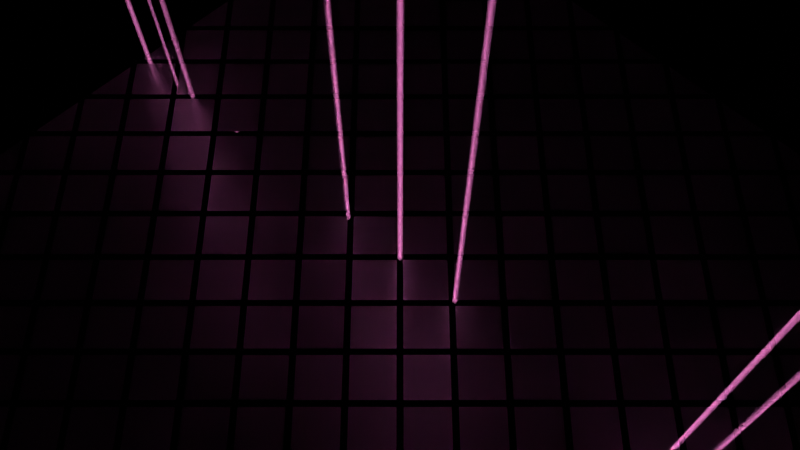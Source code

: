 # Source: 5.blend  (saved by Blender 4.3.34; exported with 4.5.12 LTS)
import bpy
from mathutils import Matrix  # noqa: F401  (used for matrix-valued properties, if any)

bpy.ops.wm.read_factory_settings(use_empty=True)
scene = bpy.context.scene
scene.name = 'Scene'

# ---- collections
col_collection = bpy.data.collections.new('Collection'); scene.collection.children.link(col_collection)

# ---- materials (node trees are filled in below, after node groups)
mat_material_002 = bpy.data.materials.new('Material.002')
mat_material_001 = bpy.data.materials.new('Material.001')

# ---- material node trees
mat_material_002.use_nodes = True; mat_material_002.node_tree.nodes.clear()
_N = mat_material_002.node_tree.nodes; _L = mat_material_002.node_tree.links
n0 = _N.new('ShaderNodeBsdfPrincipled'); n0.name = 'Principled BSDF'; n0.location = (10, 300)
n0.inputs[1].default_value = 0.5
n0.inputs[2].default_value = 0.3
n1 = _N.new('ShaderNodeOutputMaterial'); n1.name = 'Material Output'; n1.location = (300, 300)
_L.new(n0.outputs[0], n1.inputs[0])
n1.is_active_output = True
mat_material_001.use_nodes = True; mat_material_001.node_tree.nodes.clear()
_N = mat_material_001.node_tree.nodes; _L = mat_material_001.node_tree.links
n0 = _N.new('ShaderNodeOutputMaterial'); n0.name = 'Material Output'; n0.location = (300, 300)
n1 = _N.new('ShaderNodeVolumePrincipled'); n1.name = 'Principled Volume'; n1.location = (-20, 249)
n1.inputs[2].default_value = 0.1
_L.new(n1.outputs[0], n0.inputs[1])
n0.is_active_output = True

# ---- world
world_world = bpy.data.worlds.new('World'); scene.world = world_world
world_world.use_nodes = True; world_world.node_tree.nodes.clear()
_N = world_world.node_tree.nodes; _L = world_world.node_tree.links
n0 = _N.new('ShaderNodeOutputWorld'); n0.name = 'World Output'; n0.location = (300, 300)
n1 = _N.new('ShaderNodeBackground'); n1.name = 'Background'; n1.location = (10, 300)
n1.inputs[0].default_value = (0.0, 0.0, 0.0, 1.0)
_L.new(n1.outputs[0], n0.inputs[0])
n0.is_active_output = True
world_world.color = (0.05088, 0.05088, 0.05088)
world_world.sun_shadow_jitter_overblur = 0.0

# ---- cameras
cam_camera_001 = bpy.data.cameras.new('Camera.001')
cam_camera_001.lens = 40.0

# ---- lights
light_area_001 = bpy.data.lights.new('Area.001', 'AREA')
light_area_001.energy = 5.0
light_area_001.size = 0.5
light_area_001.size_y = 1.0
light_area_001.spread = 0.0
light_area_002 = bpy.data.lights.new('Area.002', 'AREA')
light_area_002.color = (1.0, 0.2364, 0.6704)
light_area_002.energy = 1.0
light_area_002.size = 0.01
light_area_002.size_y = 1.0
light_area_002.spread = 0.0

# ---- meshes
me_plane = bpy.data.meshes.new('Plane')
me_plane.from_pydata([(-0.6477, -0.8182, 0.0), (-0.7273, -0.7386, 0.0), (-0.8069, -0.8182, 0.0), (-0.7273, -0.8978, 0.0), (-0.4659, -0.8182, 0.0), (-0.5455, -0.7386, 0.0), (-0.625, -0.8182, 0.0), (-0.5455, -0.8978, 0.0), (-0.284, -0.8182, 0.0), (-0.3636, -0.7386, 0.0), (-0.4432, -0.8182, 0.0), (-0.3636, -0.8978, 0.0), (-0.1022, -0.8182, 0.0), (-0.1818, -0.7386, 0.0), (-0.2614, -0.8182, 0.0), (-0.1818, -0.8978, 0.0), (0.0796, -0.8182, 0.0), (1.281e-08, -0.7386, 0.0), (-0.0796, -0.8182, 0.0), (1.793e-08, -0.8978, 0.0), (0.2614, -0.8182, 0.0), (0.1818, -0.7386, 0.0), (0.1022, -0.8182, 0.0), (0.1818, -0.8978, 0.0), (0.4432, -0.8182, 0.0), (0.3636, -0.7386, 0.0), (0.284, -0.8182, 0.0), (0.3636, -0.8978, 0.0), (0.625, -0.8182, 0.0), (0.5455, -0.7386, 0.0), (0.4659, -0.8182, 0.0), (0.5455, -0.8978, 0.0), (0.8069, -0.8182, 0.0), (0.7273, -0.7386, 0.0), (0.6477, -0.8182, 0.0), (0.7273, -0.8978, 0.0), (0.9887, -0.8182, 0.0), (0.9091, -0.7386, 0.0), (0.8295, -0.8182, 0.0), (0.9091, -0.8978, 0.0), (-0.9807, -0.992, 0.0), (-0.8375, -0.992, 0.0), (-0.9091, -0.9204, 0.0), (-0.7989, -0.992, 0.0), (-0.6557, -0.992, 0.0), (-0.7273, -0.9204, 0.0), (-0.617, -0.992, 0.0), (-0.4739, -0.992, 0.0), (-0.5455, -0.9204, 0.0), (-0.4352, -0.992, 0.0), (-0.292, -0.992, 0.0), (-0.3636, -0.9204, 0.0), (-0.2534, -0.992, 0.0), (-0.1102, -0.992, 0.0), (-0.1818, -0.9204, 0.0), (-0.0716, -0.992, 0.0), (0.0716, -0.992, 0.0), (1.793e-08, -0.9204, 0.0), (0.1102, -0.992, 0.0), (0.2534, -0.992, 0.0), (0.1818, -0.9204, 0.0), (0.292, -0.992, 0.0), (0.4352, -0.992, 0.0), (0.3636, -0.9204, 0.0), (0.4739, -0.992, 0.0), (0.617, -0.992, 0.0), (0.5455, -0.9204, 0.0), (0.6557, -0.992, 0.0), (0.7989, -0.992, 0.0), (0.7273, -0.9204, 0.0), (0.8375, -0.992, 0.0), (0.9807, -0.992, 0.0), (0.9091, -0.9204, 0.0), (-0.8182, 0.8295, 0.0), (-0.7386, 0.9091, 0.0), (-0.8182, 0.9887, 0.0), (-0.8978, 0.9091, 0.0), (0.992, 0.8375, 0.0), (0.992, 0.9807, 0.0), (0.9204, 0.9091, 0.0), (0.9807, 0.992, 0.0), (0.8375, 0.992, 0.0), (0.9091, 0.9204, 0.0), (0.8182, -0.9887, 0.0), (0.8978, -0.9091, 0.0), (0.8182, -0.8295, 0.0), (0.7386, -0.9091, 0.0), (-0.8182, -0.9887, 0.0), (-0.7386, -0.9091, 0.0), (-0.8182, -0.8295, 0.0), (-0.8978, -0.9091, 0.0), (-0.8375, 0.992, 0.0), (-0.9807, 0.992, 0.0), (-0.9091, 0.9204, 0.0), (-0.992, 0.9807, 0.0), (-0.992, 0.8375, 0.0), (-0.9204, 0.9091, 0.0), (-0.6364, -0.9887, 0.0), (-0.5568, -0.9091, 0.0), (-0.6364, -0.8295, 0.0), (-0.716, -0.9091, 0.0), (-0.6557, 0.992, 0.0), (-0.7989, 0.992, 0.0), (-0.7273, 0.9204, 0.0), (-0.4545, -0.9887, 0.0), (-0.375, -0.9091, 0.0), (-0.4545, -0.8295, 0.0), (-0.5341, -0.9091, 0.0), (-0.4739, 0.992, 0.0), (-0.617, 0.992, 0.0), (-0.5455, 0.9204, 0.0), (-0.2727, -0.9887, 0.0), (-0.1931, -0.9091, 0.0), (-0.2727, -0.8295, 0.0), (-0.3523, -0.9091, 0.0), (-0.292, 0.992, 0.0), (-0.4352, 0.992, 0.0), (-0.3636, 0.9204, 0.0), (-0.09091, -0.9887, 0.0), (-0.01131, -0.9091, 0.0), (-0.09091, -0.8295, 0.0), (-0.1705, -0.9091, 0.0), (-0.1102, 0.992, 0.0), (-0.2534, 0.992, 0.0), (-0.1818, 0.9204, 0.0), (0.09091, -0.9887, 0.0), (0.1705, -0.9091, 0.0), (0.09091, -0.8295, 0.0), (0.01131, -0.9091, 0.0), (0.0716, 0.992, 0.0), (-0.0716, 0.992, 0.0), (-2.049e-08, 0.9204, 0.0), (0.2727, -0.9887, 0.0), (0.3523, -0.9091, 0.0), (0.2727, -0.8295, 0.0), (0.1931, -0.9091, 0.0), (0.2534, 0.992, 0.0), (0.1102, 0.992, 0.0), (0.1818, 0.9204, 0.0), (0.4545, -0.9887, 0.0), (0.5341, -0.9091, 0.0), (0.4545, -0.8295, 0.0), (0.375, -0.9091, 0.0), (0.4352, 0.992, 0.0), (0.292, 0.992, 0.0), (0.3636, 0.9204, 0.0), (0.6364, -0.9887, 0.0), (0.716, -0.9091, 0.0), (0.6364, -0.8295, 0.0), (0.5568, -0.9091, 0.0), (0.617, 0.992, 0.0), (0.4739, 0.992, 0.0), (0.5455, 0.9204, 0.0), (0.7989, 0.992, 0.0), (0.6557, 0.992, 0.0), (0.7273, 0.9204, 0.0), (-0.8182, -0.8069, 0.0), (-0.7386, -0.7273, 0.0), (-0.8182, -0.6477, 0.0), (-0.8978, -0.7273, 0.0), (-0.8295, -0.6364, 0.0), (-0.9091, -0.5568, 0.0), (-0.9887, -0.6364, 0.0), (-0.9091, -0.716, 0.0), (-0.992, -0.8375, 0.0), (-0.992, -0.9807, 0.0), (-0.9204, -0.9091, 0.0), (-0.8182, -0.625, 0.0), (-0.7386, -0.5455, 0.0), (-0.8182, -0.4659, 0.0), (-0.8978, -0.5455, 0.0), (-0.8295, -0.4545, 0.0), (-0.9091, -0.375, 0.0), (-0.9887, -0.4545, 0.0), (-0.9091, -0.5341, 0.0), (-0.992, -0.6557, 0.0), (-0.992, -0.7989, 0.0), (-0.9204, -0.7273, 0.0), (-0.8182, -0.4432, 0.0), (-0.7386, -0.3636, 0.0), (-0.8182, -0.284, 0.0), (-0.8978, -0.3636, 0.0), (-0.8295, -0.2727, 0.0), (-0.9091, -0.1931, 0.0), (-0.9887, -0.2727, 0.0), (-0.9091, -0.3523, 0.0), (-0.992, -0.4739, 0.0), (-0.992, -0.617, 0.0), (-0.9204, -0.5455, 0.0), (-0.8182, -0.2614, 0.0), (-0.7386, -0.1818, 0.0), (-0.8182, -0.1022, 0.0), (-0.8978, -0.1818, 0.0), (-0.8295, -0.09091, 0.0), (-0.9091, -0.01131, 0.0), (-0.9887, -0.09091, 0.0), (-0.9091, -0.1705, 0.0), (-0.992, -0.292, 0.0), (-0.992, -0.4352, 0.0), (-0.9204, -0.3636, 0.0), (-0.8182, -0.0796, 0.0), (-0.7386, 2.049e-08, 0.0), (-0.8182, 0.0796, 0.0), (-0.8978, 1.431e-09, 0.0), (-0.8295, 0.09091, 0.0), (-0.9091, 0.1705, 0.0), (-0.9887, 0.09091, 0.0), (-0.9091, 0.01131, 0.0), (-0.992, -0.1102, 0.0), (-0.992, -0.2534, 0.0), (-0.9204, -0.1818, 0.0), (-0.8182, 0.1022, 0.0), (-0.7386, 0.1818, 0.0), (-0.8182, 0.2614, 0.0), (-0.8978, 0.1818, 0.0), (-0.8295, 0.2727, 0.0), (-0.9091, 0.3523, 0.0), (-0.9887, 0.2727, 0.0), (-0.9091, 0.1931, 0.0), (-0.992, 0.0716, 0.0), (-0.992, -0.0716, 0.0), (-0.9204, -9.537e-10, 0.0), (-0.8182, 0.284, 0.0), (-0.7386, 0.3636, 0.0), (-0.8182, 0.4432, 0.0), (-0.8978, 0.3636, 0.0), (-0.8295, 0.4545, 0.0), (-0.9091, 0.5341, 0.0), (-0.9887, 0.4545, 0.0), (-0.9091, 0.375, 0.0), (-0.992, 0.2534, 0.0), (-0.992, 0.1102, 0.0), (-0.9204, 0.1818, 0.0), (-0.8182, 0.4659, 0.0), (-0.7386, 0.5455, 0.0), (-0.8182, 0.625, 0.0), (-0.8978, 0.5455, 0.0), (-0.8295, 0.6364, 0.0), (-0.9091, 0.716, 0.0), (-0.9887, 0.6364, 0.0), (-0.9091, 0.5568, 0.0), (-0.992, 0.4352, 0.0), (-0.992, 0.292, 0.0), (-0.9204, 0.3636, 0.0), (-0.8182, 0.6477, 0.0), (-0.7386, 0.7273, 0.0), (-0.8182, 0.8069, 0.0), (-0.8978, 0.7273, 0.0), (-0.9887, 0.8182, 0.0), (-0.9091, 0.7386, 0.0), (-0.8295, 0.8182, 0.0), (-0.9091, 0.8978, 0.0), (-0.992, 0.617, 0.0), (-0.992, 0.4739, 0.0), (-0.9204, 0.5455, 0.0), (-0.6364, 0.8295, 0.0), (-0.5568, 0.9091, 0.0), (-0.6364, 0.9887, 0.0), (-0.716, 0.9091, 0.0), (-0.992, 0.7989, 0.0), (-0.992, 0.6557, 0.0), (-0.9204, 0.7273, 0.0), (-0.6364, -0.8069, 0.0), (-0.5568, -0.7273, 0.0), (-0.6364, -0.6477, 0.0), (-0.716, -0.7273, 0.0), (-0.6477, -0.6364, 0.0), (-0.7273, -0.5568, 0.0), (-0.8069, -0.6364, 0.0), (-0.7273, -0.716, 0.0), (-0.6364, -0.625, 0.0), (-0.5568, -0.5455, 0.0), (-0.6364, -0.4659, 0.0), (-0.716, -0.5455, 0.0), (-0.6477, -0.4545, 0.0), (-0.7273, -0.375, 0.0), (-0.8069, -0.4545, 0.0), (-0.7273, -0.5341, 0.0), (-0.6364, -0.4432, 0.0), (-0.5568, -0.3636, 0.0), (-0.6364, -0.284, 0.0), (-0.716, -0.3636, 0.0), (-0.6477, -0.2727, 0.0), (-0.7273, -0.1931, 0.0), (-0.8069, -0.2727, 0.0), (-0.7273, -0.3523, 0.0), (-0.6364, -0.2614, 0.0), (-0.5568, -0.1818, 0.0), (-0.6364, -0.1022, 0.0), (-0.716, -0.1818, 0.0), (-0.6477, -0.09091, 0.0), (-0.7273, -0.01131, 0.0), (-0.8069, -0.09091, 0.0), (-0.7273, -0.1705, 0.0), (-0.6364, -0.0796, 0.0), (-0.5568, 2.049e-08, 0.0), (-0.6364, 0.0796, 0.0), (-0.716, 2.049e-08, 0.0), (-0.6477, 0.09091, 0.0), (-0.7273, 0.1705, 0.0), (-0.8069, 0.09091, 0.0), (-0.7273, 0.01131, 0.0), (-0.6364, 0.1022, 0.0), (-0.5568, 0.1818, 0.0), (-0.6364, 0.2614, 0.0), (-0.716, 0.1818, 0.0), (-0.6477, 0.2727, 0.0), (-0.7273, 0.3523, 0.0), (-0.8069, 0.2727, 0.0), (-0.7273, 0.1931, 0.0), (-0.6364, 0.284, 0.0), (-0.5568, 0.3636, 0.0), (-0.6364, 0.4432, 0.0), (-0.716, 0.3636, 0.0), (-0.6477, 0.4545, 0.0), (-0.7273, 0.5341, 0.0), (-0.8069, 0.4545, 0.0), (-0.7273, 0.375, 0.0), (-0.6364, 0.4659, 0.0), (-0.5568, 0.5455, 0.0), (-0.6364, 0.625, 0.0), (-0.716, 0.5455, 0.0), (-0.6477, 0.6364, 0.0), (-0.7273, 0.716, 0.0), (-0.8069, 0.6364, 0.0), (-0.7273, 0.5568, 0.0), (-0.6364, 0.6477, 0.0), (-0.5568, 0.7273, 0.0), (-0.6364, 0.8069, 0.0), (-0.716, 0.7273, 0.0), (-0.8069, 0.8182, 0.0), (-0.7273, 0.7386, 0.0), (-0.6477, 0.8182, 0.0), (-0.7273, 0.8978, 0.0), (-0.4545, 0.8295, 0.0), (-0.375, 0.9091, 0.0), (-0.4545, 0.9887, 0.0), (-0.5341, 0.9091, 0.0), (-0.4545, -0.8069, 0.0), (-0.375, -0.7273, 0.0), (-0.4545, -0.6477, 0.0), (-0.5341, -0.7273, 0.0), (-0.4659, -0.6364, 0.0), (-0.5455, -0.5568, 0.0), (-0.625, -0.6364, 0.0), (-0.5455, -0.716, 0.0), (-0.4545, -0.625, 0.0), (-0.375, -0.5455, 0.0), (-0.4545, -0.4659, 0.0), (-0.5341, -0.5455, 0.0), (-0.4659, -0.4545, 0.0), (-0.5455, -0.375, 0.0), (-0.625, -0.4545, 0.0), (-0.5455, -0.5341, 0.0), (-0.4545, -0.4432, 0.0), (-0.375, -0.3636, 0.0), (-0.4545, -0.284, 0.0), (-0.5341, -0.3636, 0.0), (-0.4659, -0.2727, 0.0), (-0.5455, -0.1931, 0.0), (-0.625, -0.2727, 0.0), (-0.5455, -0.3523, 0.0), (-0.4545, -0.2614, 0.0), (-0.375, -0.1818, 0.0), (-0.4545, -0.1022, 0.0), (-0.5341, -0.1818, 0.0), (-0.4659, -0.09091, 0.0), (-0.5455, -0.01131, 0.0), (-0.625, -0.09091, 0.0), (-0.5455, -0.1705, 0.0), (-0.4545, -0.0796, 0.0), (-0.375, 2.049e-08, 0.0), (-0.4545, 0.0796, 0.0), (-0.5341, 2.049e-08, 0.0), (-0.4659, 0.09091, 0.0), (-0.5455, 0.1705, 0.0), (-0.625, 0.09091, 0.0), (-0.5455, 0.01131, 0.0), (-0.4545, 0.1022, 0.0), (-0.375, 0.1818, 0.0), (-0.4545, 0.2614, 0.0), (-0.5341, 0.1818, 0.0), (-0.4659, 0.2727, 0.0), (-0.5455, 0.3523, 0.0), (-0.625, 0.2727, 0.0), (-0.5455, 0.1931, 0.0), (-0.4545, 0.284, 0.0), (-0.375, 0.3636, 0.0), (-0.4545, 0.4432, 0.0), (-0.5341, 0.3636, 0.0), (-0.4659, 0.4545, 0.0), (-0.5455, 0.5341, 0.0), (-0.625, 0.4545, 0.0), (-0.5455, 0.375, 0.0), (-0.4545, 0.4659, 0.0), (-0.375, 0.5455, 0.0), (-0.4545, 0.625, 0.0), (-0.5341, 0.5455, 0.0), (-0.4659, 0.6364, 0.0), (-0.5455, 0.716, 0.0), (-0.625, 0.6364, 0.0), (-0.5455, 0.5568, 0.0), (-0.4545, 0.6477, 0.0), (-0.375, 0.7273, 0.0), (-0.4545, 0.8069, 0.0), (-0.5341, 0.7273, 0.0), (-0.625, 0.8182, 0.0), (-0.5455, 0.7386, 0.0), (-0.4659, 0.8182, 0.0), (-0.5455, 0.8978, 0.0), (-0.2727, 0.8295, 0.0), (-0.1931, 0.9091, 0.0), (-0.2727, 0.9887, 0.0), (-0.3523, 0.9091, 0.0), (-0.2727, -0.8069, 0.0), (-0.1931, -0.7273, 0.0), (-0.2727, -0.6477, 0.0), (-0.3523, -0.7273, 0.0), (-0.284, -0.6364, 0.0), (-0.3636, -0.5568, 0.0), (-0.4432, -0.6364, 0.0), (-0.3636, -0.716, 0.0), (-0.2727, -0.625, 0.0), (-0.1931, -0.5455, 0.0), (-0.2727, -0.4659, 0.0), (-0.3523, -0.5455, 0.0), (-0.284, -0.4545, 0.0), (-0.3636, -0.375, 0.0), (-0.4432, -0.4545, 0.0), (-0.3636, -0.5341, 0.0), (-0.2727, -0.4432, 0.0), (-0.1931, -0.3636, 0.0), (-0.2727, -0.284, 0.0), (-0.3523, -0.3636, 0.0), (-0.284, -0.2727, 0.0), (-0.3636, -0.1931, 0.0), (-0.4432, -0.2727, 0.0), (-0.3636, -0.3523, 0.0), (-0.2727, -0.2614, 0.0), (-0.1931, -0.1818, 0.0), (-0.2727, -0.1022, 0.0), (-0.3523, -0.1818, 0.0), (-0.284, -0.09091, 0.0), (-0.3636, -0.01131, 0.0), (-0.4432, -0.09091, 0.0), (-0.3636, -0.1705, 0.0), (-0.2727, -0.0796, 0.0), (-0.1931, 2.049e-08, 0.0), (-0.2727, 0.0796, 0.0), (-0.3523, 2.049e-08, 0.0), (-0.284, 0.09091, 0.0), (-0.3636, 0.1705, 0.0), (-0.4432, 0.09091, 0.0), (-0.3636, 0.01131, 0.0), (-0.2727, 0.1022, 0.0), (-0.1931, 0.1818, 0.0), (-0.2727, 0.2614, 0.0), (-0.3523, 0.1818, 0.0), (-0.284, 0.2727, 0.0), (-0.3636, 0.3523, 0.0), (-0.4432, 0.2727, 0.0), (-0.3636, 0.1931, 0.0), (-0.2727, 0.284, 0.0), (-0.1931, 0.3636, 0.0), (-0.2727, 0.4432, 0.0), (-0.3523, 0.3636, 0.0), (-0.284, 0.4545, 0.0), (-0.3636, 0.5341, 0.0), (-0.4432, 0.4545, 0.0), (-0.3636, 0.375, 0.0), (-0.2727, 0.4659, 0.0), (-0.1931, 0.5455, 0.0), (-0.2727, 0.625, 0.0), (-0.3523, 0.5455, 0.0), (-0.284, 0.6364, 0.0), (-0.3636, 0.716, 0.0), (-0.4432, 0.6364, 0.0), (-0.3636, 0.5568, 0.0), (-0.2727, 0.6477, 0.0), (-0.1931, 0.7273, 0.0), (-0.2727, 0.8069, 0.0), (-0.3523, 0.7273, 0.0), (-0.4432, 0.8182, 0.0), (-0.3636, 0.7386, 0.0), (-0.284, 0.8182, 0.0), (-0.3636, 0.8978, 0.0), (-0.09091, 0.8295, 0.0), (-0.01131, 0.9091, 0.0), (-0.09091, 0.9887, 0.0), (-0.1705, 0.9091, 0.0), (-0.09091, -0.8069, 0.0), (-0.01131, -0.7273, 0.0), (-0.09091, -0.6477, 0.0), (-0.1705, -0.7273, 0.0), (-0.1022, -0.6364, 0.0), (-0.1818, -0.5568, 0.0), (-0.2614, -0.6364, 0.0), (-0.1818, -0.716, 0.0), (-0.09091, -0.625, 0.0), (-0.01131, -0.5455, 0.0), (-0.09091, -0.4659, 0.0), (-0.1705, -0.5455, 0.0), (-0.1022, -0.4545, 0.0), (-0.1818, -0.375, 0.0), (-0.2614, -0.4545, 0.0), (-0.1818, -0.5341, 0.0), (-0.09091, -0.4432, 0.0), (-0.01131, -0.3636, 0.0), (-0.09091, -0.284, 0.0), (-0.1705, -0.3636, 0.0), (-0.1022, -0.2727, 0.0), (-0.1818, -0.1931, 0.0), (-0.2614, -0.2727, 0.0), (-0.1818, -0.3523, 0.0), (-0.09091, -0.2614, 0.0), (-0.01131, -0.1818, 0.0), (-0.09091, -0.1022, 0.0), (-0.1705, -0.1818, 0.0), (-0.1022, -0.09091, 0.0), (-0.1818, -0.01131, 0.0), (-0.2614, -0.09091, 0.0), (-0.1818, -0.1705, 0.0), (-0.09091, -0.0796, 0.0), (-0.01131, 2.513e-08, 0.0), (-0.09091, 0.0796, 0.0), (-0.1705, 2.049e-08, 0.0), (-0.1022, 0.09091, 0.0), (-0.1818, 0.1705, 0.0), (-0.2614, 0.09091, 0.0), (-0.1818, 0.01131, 0.0), (-0.09091, 0.1022, 0.0), (-0.01131, 0.1818, 0.0), (-0.09091, 0.2614, 0.0), (-0.1705, 0.1818, 0.0), (-0.1022, 0.2727, 0.0), (-0.1818, 0.3523, 0.0), (-0.2614, 0.2727, 0.0), (-0.1818, 0.1931, 0.0), (-0.09091, 0.284, 0.0), (-0.01131, 0.3636, 0.0), (-0.09091, 0.4432, 0.0), (-0.1705, 0.3636, 0.0), (-0.1022, 0.4545, 0.0), (-0.1818, 0.5341, 0.0), (-0.2614, 0.4545, 0.0), (-0.1818, 0.375, 0.0), (-0.09091, 0.4659, 0.0), (-0.01131, 0.5455, 0.0), (-0.09091, 0.625, 0.0), (-0.1705, 0.5455, 0.0), (-0.1022, 0.6364, 0.0), (-0.1818, 0.716, 0.0), (-0.2614, 0.6364, 0.0), (-0.1818, 0.5568, 0.0), (-0.09091, 0.6477, 0.0), (-0.01131, 0.7273, 0.0), (-0.09091, 0.8069, 0.0), (-0.1705, 0.7273, 0.0), (-0.2614, 0.8182, 0.0), (-0.1818, 0.7386, 0.0), (-0.1022, 0.8182, 0.0), (-0.1818, 0.8978, 0.0), (0.09091, 0.8295, 0.0), (0.1705, 0.9091, 0.0), (0.09091, 0.9887, 0.0), (0.01131, 0.9091, 0.0), (0.09091, -0.8069, 0.0), (0.1705, -0.7273, 0.0), (0.09091, -0.6477, 0.0), (0.01131, -0.7273, 0.0), (0.0796, -0.6364, 0.0), (1.024e-08, -0.5568, 0.0), (-0.0796, -0.6364, 0.0), (1.281e-08, -0.716, 0.0), (0.09091, -0.625, 0.0), (0.1705, -0.5455, 0.0), (0.09091, -0.4659, 0.0), (0.01131, -0.5455, 0.0), (0.0796, -0.4545, 0.0), (1.024e-08, -0.375, 0.0), (-0.0796, -0.4545, 0.0), (1.024e-08, -0.5341, 0.0), (0.09091, -0.4432, 0.0), (0.1705, -0.3636, 0.0), (0.09091, -0.284, 0.0), (0.01131, -0.3636, 0.0), (0.0796, -0.2727, 0.0), (5.122e-09, -0.1931, 0.0), (-0.0796, -0.2727, 0.0), (1.024e-08, -0.3523, 0.0), (0.09091, -0.2614, 0.0), (0.1705, -0.1818, 0.0), (0.09091, -0.1022, 0.0), (0.01131, -0.1818, 0.0), (0.0796, -0.09091, 0.0), (-2.561e-09, -0.01131, 0.0), (-0.0796, -0.09091, 0.0), (4.645e-09, -0.1705, 0.0), (0.09091, -0.0796, 0.0), (0.1705, 2.049e-08, 0.0), (0.09091, 0.0796, 0.0), (0.01131, 2.609e-08, 0.0), (0.0796, 0.09091, 0.0), (-5.122e-09, 0.1705, 0.0), (-0.0796, 0.09091, 0.0), (-2.561e-09, 0.01131, 0.0), (0.09091, 0.1022, 0.0), (0.1705, 0.1818, 0.0), (0.09091, 0.2614, 0.0), (0.01131, 0.1818, 0.0), (0.0796, 0.2727, 0.0), (-1.024e-08, 0.3523, 0.0), (-0.0796, 0.2727, 0.0), (-5.122e-09, 0.1931, 0.0), (0.09091, 0.284, 0.0), (0.1705, 0.3636, 0.0), (0.09091, 0.4432, 0.0), (0.01131, 0.3636, 0.0), (0.0796, 0.4545, 0.0), (-1.024e-08, 0.5341, 0.0), (-0.0796, 0.4545, 0.0), (-1.024e-08, 0.375, 0.0), (0.09091, 0.4659, 0.0), (0.1705, 0.5455, 0.0), (0.09091, 0.625, 0.0), (0.01131, 0.5455, 0.0), (0.0796, 0.6364, 0.0), (-1.793e-08, 0.716, 0.0), (-0.0796, 0.6364, 0.0), (-1.024e-08, 0.5568, 0.0), (0.09091, 0.6477, 0.0), (0.1705, 0.7273, 0.0), (0.09091, 0.8069, 0.0), (0.01131, 0.7273, 0.0), (-0.0796, 0.8182, 0.0), (-1.793e-08, 0.7386, 0.0), (0.0796, 0.8182, 0.0), (-2.049e-08, 0.8978, 0.0), (0.2727, 0.8295, 0.0), (0.3523, 0.9091, 0.0), (0.2727, 0.9887, 0.0), (0.1931, 0.9091, 0.0), (0.2727, -0.8069, 0.0), (0.3523, -0.7273, 0.0), (0.2727, -0.6477, 0.0), (0.1931, -0.7273, 0.0), (0.2614, -0.6364, 0.0), (0.1818, -0.5568, 0.0), (0.1022, -0.6364, 0.0), (0.1818, -0.716, 0.0), (0.2727, -0.625, 0.0), (0.3523, -0.5455, 0.0), (0.2727, -0.4659, 0.0), (0.1931, -0.5455, 0.0), (0.2614, -0.4545, 0.0), (0.1818, -0.375, 0.0), (0.1022, -0.4545, 0.0), (0.1818, -0.5341, 0.0), (0.2727, -0.4432, 0.0), (0.3523, -0.3636, 0.0), (0.2727, -0.284, 0.0), (0.1931, -0.3636, 0.0), (0.2614, -0.2727, 0.0), (0.1818, -0.1931, 0.0), (0.1022, -0.2727, 0.0), (0.1818, -0.3523, 0.0), (0.2727, -0.2614, 0.0), (0.3523, -0.1818, 0.0), (0.2727, -0.1022, 0.0), (0.1931, -0.1818, 0.0), (0.2614, -0.09091, 0.0), (0.1818, -0.01131, 0.0), (0.1022, -0.09091, 0.0), (0.1818, -0.1705, 0.0), (0.2727, -0.0796, 0.0), (0.3523, 2.049e-08, 0.0), (0.2727, 0.0796, 0.0), (0.1931, 2.049e-08, 0.0), (0.2614, 0.09091, 0.0), (0.1818, 0.1705, 0.0), (0.1022, 0.09091, 0.0), (0.1818, 0.01131, 0.0), (0.2727, 0.1022, 0.0), (0.3523, 0.1818, 0.0), (0.2727, 0.2614, 0.0), (0.1931, 0.1818, 0.0), (0.2614, 0.2727, 0.0), (0.1818, 0.3523, 0.0), (0.1022, 0.2727, 0.0), (0.1818, 0.1931, 0.0), (0.2727, 0.284, 0.0), (0.3523, 0.3636, 0.0), (0.2727, 0.4432, 0.0), (0.1931, 0.3636, 0.0), (0.2614, 0.4545, 0.0), (0.1818, 0.5341, 0.0), (0.1022, 0.4545, 0.0), (0.1818, 0.375, 0.0), (0.2727, 0.4659, 0.0), (0.3523, 0.5455, 0.0), (0.2727, 0.625, 0.0), (0.1931, 0.5455, 0.0), (0.2614, 0.6364, 0.0), (0.1818, 0.716, 0.0), (0.1022, 0.6364, 0.0), (0.1818, 0.5568, 0.0), (0.2727, 0.6477, 0.0), (0.3523, 0.7273, 0.0), (0.2727, 0.8069, 0.0), (0.1931, 0.7273, 0.0), (0.1022, 0.8182, 0.0), (0.1818, 0.7386, 0.0), (0.2614, 0.8182, 0.0), (0.1818, 0.8978, 0.0), (0.4545, 0.8295, 0.0), (0.5341, 0.9091, 0.0), (0.4545, 0.9887, 0.0), (0.375, 0.9091, 0.0), (0.4545, -0.8069, 0.0), (0.5341, -0.7273, 0.0), (0.4545, -0.6477, 0.0), (0.375, -0.7273, 0.0), (0.4432, -0.6364, 0.0), (0.3636, -0.5568, 0.0), (0.284, -0.6364, 0.0), (0.3636, -0.716, 0.0), (0.4545, -0.625, 0.0), (0.5341, -0.5455, 0.0), (0.4545, -0.4659, 0.0), (0.375, -0.5455, 0.0), (0.4432, -0.4545, 0.0), (0.3636, -0.375, 0.0), (0.284, -0.4545, 0.0), (0.3636, -0.5341, 0.0), (0.4545, -0.4432, 0.0), (0.5341, -0.3636, 0.0), (0.4545, -0.284, 0.0), (0.375, -0.3636, 0.0), (0.4432, -0.2727, 0.0), (0.3636, -0.1931, 0.0), (0.284, -0.2727, 0.0), (0.3636, -0.3523, 0.0), (0.4545, -0.2614, 0.0), (0.5341, -0.1818, 0.0), (0.4545, -0.1022, 0.0), (0.375, -0.1818, 0.0), (0.4432, -0.09091, 0.0), (0.3636, -0.01131, 0.0), (0.284, -0.09091, 0.0), (0.3636, -0.1705, 0.0), (0.4545, -0.0796, 0.0), (0.5341, 2.049e-08, 0.0), (0.4545, 0.0796, 0.0), (0.375, 2.049e-08, 0.0), (0.4432, 0.09091, 0.0), (0.3636, 0.1705, 0.0), (0.284, 0.09091, 0.0), (0.3636, 0.01131, 0.0), (0.4545, 0.1022, 0.0), (0.5341, 0.1818, 0.0), (0.4545, 0.2614, 0.0), (0.375, 0.1818, 0.0), (0.4432, 0.2727, 0.0), (0.3636, 0.3523, 0.0), (0.284, 0.2727, 0.0), (0.3636, 0.1931, 0.0), (0.4545, 0.284, 0.0), (0.5341, 0.3636, 0.0), (0.4545, 0.4432, 0.0), (0.375, 0.3636, 0.0), (0.4432, 0.4545, 0.0), (0.3636, 0.5341, 0.0), (0.284, 0.4545, 0.0), (0.3636, 0.375, 0.0), (0.4545, 0.4659, 0.0), (0.5341, 0.5455, 0.0), (0.4545, 0.625, 0.0), (0.375, 0.5455, 0.0), (0.4432, 0.6364, 0.0), (0.3636, 0.716, 0.0), (0.284, 0.6364, 0.0), (0.3636, 0.5568, 0.0), (0.4545, 0.6477, 0.0), (0.5341, 0.7273, 0.0), (0.4545, 0.8069, 0.0), (0.375, 0.7273, 0.0), (0.284, 0.8182, 0.0), (0.3636, 0.7386, 0.0), (0.4432, 0.8182, 0.0), (0.3636, 0.8978, 0.0), (0.6364, 0.8295, 0.0), (0.716, 0.9091, 0.0), (0.6364, 0.9887, 0.0), (0.5568, 0.9091, 0.0), (0.6364, -0.8069, 0.0), (0.716, -0.7273, 0.0), (0.6364, -0.6477, 0.0), (0.5568, -0.7273, 0.0), (0.625, -0.6364, 0.0), (0.5455, -0.5568, 0.0), (0.4659, -0.6364, 0.0), (0.5455, -0.716, 0.0), (0.6364, -0.625, 0.0), (0.716, -0.5455, 0.0), (0.6364, -0.4659, 0.0), (0.5568, -0.5455, 0.0), (0.625, -0.4545, 0.0), (0.5455, -0.375, 0.0), (0.4659, -0.4545, 0.0), (0.5455, -0.5341, 0.0), (0.6364, -0.4432, 0.0), (0.716, -0.3636, 0.0), (0.6364, -0.284, 0.0), (0.5568, -0.3636, 0.0), (0.625, -0.2727, 0.0), (0.5455, -0.1931, 0.0), (0.4659, -0.2727, 0.0), (0.5455, -0.3523, 0.0), (0.6364, -0.2614, 0.0), (0.716, -0.1818, 0.0), (0.6364, -0.1022, 0.0), (0.5568, -0.1818, 0.0), (0.625, -0.09091, 0.0), (0.5455, -0.01131, 0.0), (0.4659, -0.09091, 0.0), (0.5455, -0.1705, 0.0), (0.6364, -0.0796, 0.0), (0.716, 2.049e-08, 0.0), (0.6364, 0.0796, 0.0), (0.5568, 2.049e-08, 0.0), (0.625, 0.09091, 0.0), (0.5455, 0.1705, 0.0), (0.4659, 0.09091, 0.0), (0.5455, 0.01131, 0.0), (0.6364, 0.1022, 0.0), (0.716, 0.1818, 0.0), (0.6364, 0.2614, 0.0), (0.5568, 0.1818, 0.0), (0.625, 0.2727, 0.0), (0.5455, 0.3523, 0.0), (0.4659, 0.2727, 0.0), (0.5455, 0.1931, 0.0), (0.6364, 0.284, 0.0), (0.716, 0.3636, 0.0), (0.6364, 0.4432, 0.0), (0.5568, 0.3636, 0.0), (0.625, 0.4545, 0.0), (0.5455, 0.5341, 0.0), (0.4659, 0.4545, 0.0), (0.5455, 0.375, 0.0), (0.6364, 0.4659, 0.0), (0.716, 0.5455, 0.0), (0.6364, 0.625, 0.0), (0.5568, 0.5455, 0.0), (0.625, 0.6364, 0.0), (0.5455, 0.716, 0.0), (0.4659, 0.6364, 0.0), (0.5455, 0.5568, 0.0), (0.6364, 0.6477, 0.0), (0.716, 0.7273, 0.0), (0.6364, 0.8069, 0.0), (0.5568, 0.7273, 0.0), (0.4659, 0.8182, 0.0), (0.5455, 0.7386, 0.0), (0.625, 0.8182, 0.0), (0.5455, 0.8978, 0.0), (0.8182, 0.9887, 0.0), (0.7386, 0.9091, 0.0), (0.8182, 0.8295, 0.0), (0.8978, 0.9091, 0.0), (0.8182, -0.8069, 0.0), (0.8978, -0.7273, 0.0), (0.8182, -0.6477, 0.0), (0.7386, -0.7273, 0.0), (0.8069, -0.6364, 0.0), (0.7273, -0.5568, 0.0), (0.6477, -0.6364, 0.0), (0.7273, -0.716, 0.0), (0.8182, -0.625, 0.0), (0.8978, -0.5455, 0.0), (0.8182, -0.4659, 0.0), (0.7386, -0.5455, 0.0), (0.8069, -0.4545, 0.0), (0.7273, -0.375, 0.0), (0.6477, -0.4545, 0.0), (0.7273, -0.5341, 0.0), (0.8182, -0.4432, 0.0), (0.8978, -0.3636, 0.0), (0.8182, -0.284, 0.0), (0.7386, -0.3636, 0.0), (0.8069, -0.2727, 0.0), (0.7273, -0.1931, 0.0), (0.6477, -0.2727, 0.0), (0.7273, -0.3523, 0.0), (0.8182, -0.2614, 0.0), (0.8978, -0.1818, 0.0), (0.8182, -0.1022, 0.0), (0.7386, -0.1818, 0.0), (0.8069, -0.09091, 0.0), (0.7273, -0.01131, 0.0), (0.6477, -0.09091, 0.0), (0.7273, -0.1705, 0.0), (0.8182, -0.0796, 0.0), (0.8978, 2.049e-08, 0.0), (0.8182, 0.0796, 0.0), (0.7386, 2.049e-08, 0.0), (0.8069, 0.09091, 0.0), (0.7273, 0.1705, 0.0), (0.6477, 0.09091, 0.0), (0.7273, 0.01131, 0.0), (0.8182, 0.1022, 0.0), (0.8978, 0.1818, 0.0), (0.8182, 0.2614, 0.0), (0.7386, 0.1818, 0.0), (0.8069, 0.2727, 0.0), (0.7273, 0.3523, 0.0), (0.6477, 0.2727, 0.0), (0.7273, 0.1931, 0.0), (0.8182, 0.284, 0.0), (0.8978, 0.3636, 0.0), (0.8182, 0.4432, 0.0), (0.7386, 0.3636, 0.0), (0.8069, 0.4545, 0.0), (0.7273, 0.5341, 0.0), (0.6477, 0.4545, 0.0), (0.7273, 0.375, 0.0), (0.8182, 0.4659, 0.0), (0.8978, 0.5455, 0.0), (0.8182, 0.625, 0.0), (0.7386, 0.5455, 0.0), (0.8069, 0.6364, 0.0), (0.7273, 0.716, 0.0), (0.6477, 0.6364, 0.0), (0.7273, 0.5568, 0.0), (0.8182, 0.6477, 0.0), (0.8978, 0.7273, 0.0), (0.8182, 0.8069, 0.0), (0.7386, 0.7273, 0.0), (0.6477, 0.8182, 0.0), (0.7273, 0.7386, 0.0), (0.8069, 0.8182, 0.0), (0.7273, 0.8978, 0.0), (-0.8295, -0.8182, 0.0), (-0.9091, -0.7386, 0.0), (-0.9887, -0.8182, 0.0), (-0.9091, -0.8978, 0.0), (0.992, -0.9807, 0.0), (0.992, -0.8375, 0.0), (0.9204, -0.9091, 0.0), (0.9887, -0.6364, 0.0), (0.9091, -0.5568, 0.0), (0.8295, -0.6364, 0.0), (0.9091, -0.716, 0.0), (0.992, -0.7989, 0.0), (0.992, -0.6557, 0.0), (0.9204, -0.7273, 0.0), (0.9887, -0.4545, 0.0), (0.9091, -0.375, 0.0), (0.8295, -0.4545, 0.0), (0.9091, -0.5341, 0.0), (0.992, -0.617, 0.0), (0.992, -0.4739, 0.0), (0.9204, -0.5455, 0.0), (0.9887, -0.2727, 0.0), (0.9091, -0.1931, 0.0), (0.8295, -0.2727, 0.0), (0.9091, -0.3523, 0.0), (0.992, -0.4352, 0.0), (0.992, -0.292, 0.0), (0.9204, -0.3636, 0.0), (0.9887, -0.09091, 0.0), (0.9091, -0.01131, 0.0), (0.8295, -0.09091, 0.0), (0.9091, -0.1705, 0.0), (0.992, -0.2534, 0.0), (0.992, -0.1102, 0.0), (0.9204, -0.1818, 0.0), (0.9887, 0.09091, 0.0), (0.9091, 0.1705, 0.0), (0.8295, 0.09091, 0.0), (0.9091, 0.01131, 0.0), (0.992, -0.0716, 0.0), (0.992, 0.0716, 0.0), (0.9204, 2.049e-08, 0.0), (0.9887, 0.2727, 0.0), (0.9091, 0.3523, 0.0), (0.8295, 0.2727, 0.0), (0.9091, 0.1931, 0.0), (0.992, 0.1102, 0.0), (0.992, 0.2534, 0.0), (0.9204, 0.1818, 0.0), (0.9887, 0.4545, 0.0), (0.9091, 0.5341, 0.0), (0.8295, 0.4545, 0.0), (0.9091, 0.375, 0.0), (0.992, 0.292, 0.0), (0.992, 0.4352, 0.0), (0.9204, 0.3636, 0.0), (0.9887, 0.6364, 0.0), (0.9091, 0.716, 0.0), (0.8295, 0.6364, 0.0), (0.9091, 0.5568, 0.0), (0.992, 0.4739, 0.0), (0.992, 0.617, 0.0), (0.9204, 0.5455, 0.0), (0.8295, 0.8182, 0.0), (0.9091, 0.7386, 0.0), (0.9887, 0.8182, 0.0), (0.9091, 0.8978, 0.0), (0.992, 0.6557, 0.0), (0.992, 0.7989, 0.0), (0.9204, 0.7273, 0.0)], [], [(0, 1, 2, 3), (4, 5, 6, 7), (8, 9, 10, 11), (12, 13, 14, 15), (16, 17, 18, 19), (20, 21, 22, 23), (24, 25, 26, 27), (28, 29, 30, 31), (32, 33, 34, 35), (36, 37, 38, 39), (40, 41, 42), (43, 44, 45), (46, 47, 48), (49, 50, 51), (52, 53, 54), (55, 56, 57), (58, 59, 60), (61, 62, 63), (64, 65, 66), (67, 68, 69), (70, 71, 72), (73, 74, 75, 76), (77, 78, 79), (80, 81, 82), (83, 84, 85, 86), (87, 88, 89, 90), (91, 92, 93), (94, 95, 96), (97, 98, 99, 100), (101, 102, 103), (104, 105, 106, 107), (108, 109, 110), (111, 112, 113, 114), (115, 116, 117), (118, 119, 120, 121), (122, 123, 124), (125, 126, 127, 128), (129, 130, 131), (132, 133, 134, 135), (136, 137, 138), (139, 140, 141, 142), (143, 144, 145), (146, 147, 148, 149), (150, 151, 152), (153, 154, 155), (156, 157, 158, 159), (160, 161, 162, 163), (164, 165, 166), (167, 168, 169, 170), (171, 172, 173, 174), (175, 176, 177), (178, 179, 180, 181), (182, 183, 184, 185), (186, 187, 188), (189, 190, 191, 192), (193, 194, 195, 196), (197, 198, 199), (200, 201, 202, 203), (204, 205, 206, 207), (208, 209, 210), (211, 212, 213, 214), (215, 216, 217, 218), (219, 220, 221), (222, 223, 224, 225), (226, 227, 228, 229), (230, 231, 232), (233, 234, 235, 236), (237, 238, 239, 240), (241, 242, 243), (244, 245, 246, 247), (248, 249, 250, 251), (252, 253, 254), (255, 256, 257, 258), (259, 260, 261), (262, 263, 264, 265), (266, 267, 268, 269), (270, 271, 272, 273), (274, 275, 276, 277), (278, 279, 280, 281), (282, 283, 284, 285), (286, 287, 288, 289), (290, 291, 292, 293), (294, 295, 296, 297), (298, 299, 300, 301), (302, 303, 304, 305), (306, 307, 308, 309), (310, 311, 312, 313), (314, 315, 316, 317), (318, 319, 320, 321), (322, 323, 324, 325), (326, 327, 328, 329), (330, 331, 332, 333), (334, 335, 336, 337), (338, 339, 340, 341), (342, 343, 344, 345), (346, 347, 348, 349), (350, 351, 352, 353), (354, 355, 356, 357), (358, 359, 360, 361), (362, 363, 364, 365), (366, 367, 368, 369), (370, 371, 372, 373), (374, 375, 376, 377), (378, 379, 380, 381), (382, 383, 384, 385), (386, 387, 388, 389), (390, 391, 392, 393), (394, 395, 396, 397), (398, 399, 400, 401), (402, 403, 404, 405), (406, 407, 408, 409), (410, 411, 412, 413), (414, 415, 416, 417), (418, 419, 420, 421), (422, 423, 424, 425), (426, 427, 428, 429), (430, 431, 432, 433), (434, 435, 436, 437), (438, 439, 440, 441), (442, 443, 444, 445), (446, 447, 448, 449), (450, 451, 452, 453), (454, 455, 456, 457), (458, 459, 460, 461), (462, 463, 464, 465), (466, 467, 468, 469), (470, 471, 472, 473), (474, 475, 476, 477), (478, 479, 480, 481), (482, 483, 484, 485), (486, 487, 488, 489), (490, 491, 492, 493), (494, 495, 496, 497), (498, 499, 500, 501), (502, 503, 504, 505), (506, 507, 508, 509), (510, 511, 512, 513), (514, 515, 516, 517), (518, 519, 520, 521), (522, 523, 524, 525), (526, 527, 528, 529), (530, 531, 532, 533), (534, 535, 536, 537), (538, 539, 540, 541), (542, 543, 544, 545), (546, 547, 548, 549), (550, 551, 552, 553), (554, 555, 556, 557), (558, 559, 560, 561), (562, 563, 564, 565), (566, 567, 568, 569), (570, 571, 572, 573), (574, 575, 576, 577), (578, 579, 580, 581), (582, 583, 584, 585), (586, 587, 588, 589), (590, 591, 592, 593), (594, 595, 596, 597), (598, 599, 600, 601), (602, 603, 604, 605), (606, 607, 608, 609), (610, 611, 612, 613), (614, 615, 616, 617), (618, 619, 620, 621), (622, 623, 624, 625), (626, 627, 628, 629), (630, 631, 632, 633), (634, 635, 636, 637), (638, 639, 640, 641), (642, 643, 644, 645), (646, 647, 648, 649), (650, 651, 652, 653), (654, 655, 656, 657), (658, 659, 660, 661), (662, 663, 664, 665), (666, 667, 668, 669), (670, 671, 672, 673), (674, 675, 676, 677), (678, 679, 680, 681), (682, 683, 684, 685), (686, 687, 688, 689), (690, 691, 692, 693), (694, 695, 696, 697), (698, 699, 700, 701), (702, 703, 704, 705), (706, 707, 708, 709), (710, 711, 712, 713), (714, 715, 716, 717), (718, 719, 720, 721), (722, 723, 724, 725), (726, 727, 728, 729), (730, 731, 732, 733), (734, 735, 736, 737), (738, 739, 740, 741), (742, 743, 744, 745), (746, 747, 748, 749), (750, 751, 752, 753), (754, 755, 756, 757), (758, 759, 760, 761), (762, 763, 764, 765), (766, 767, 768, 769), (770, 771, 772, 773), (774, 775, 776, 777), (778, 779, 780, 781), (782, 783, 784, 785), (786, 787, 788, 789), (790, 791, 792, 793), (794, 795, 796, 797), (798, 799, 800, 801), (802, 803, 804, 805), (806, 807, 808, 809), (810, 811, 812, 813), (814, 815, 816, 817), (818, 819, 820, 821), (822, 823, 824, 825), (826, 827, 828, 829), (830, 831, 832, 833), (834, 835, 836, 837), (838, 839, 840, 841), (842, 843, 844, 845), (846, 847, 848, 849), (850, 851, 852, 853), (854, 855, 856, 857), (858, 859, 860, 861), (862, 863, 864, 865), (866, 867, 868, 869), (870, 871, 872, 873), (874, 875, 876, 877), (878, 879, 880, 881), (882, 883, 884, 885), (886, 887, 888, 889), (890, 891, 892, 893), (894, 895, 896, 897), (898, 899, 900, 901), (902, 903, 904, 905), (906, 907, 908, 909), (910, 911, 912, 913), (914, 915, 916, 917), (918, 919, 920, 921), (922, 923, 924, 925), (926, 927, 928, 929), (930, 931, 932, 933), (934, 935, 936, 937), (938, 939, 940, 941), (942, 943, 944, 945), (946, 947, 948), (949, 950, 951, 952), (953, 954, 955), (956, 957, 958, 959), (960, 961, 962), (963, 964, 965, 966), (967, 968, 969), (970, 971, 972, 973), (974, 975, 976), (977, 978, 979, 980), (981, 982, 983), (984, 985, 986, 987), (988, 989, 990), (991, 992, 993, 994), (995, 996, 997), (998, 999, 1000, 1001), (1002, 1003, 1004), (1005, 1006, 1007, 1008), (1009, 1010, 1011)])
_uv = me_plane.uv_layers.new(name='UVMap')
_uv.uv.foreach_set('vector', [0.1762, 0.09091, 0.1364, 0.1307, 0.09657, 0.09091, 0.1364, 0.05111, 0.2671, 0.09091, 0.2273, 0.1307, 0.1875, 0.09091, 0.2273, 0.05111, 0.358, 0.09091, 0.3182, 0.1307, 0.2784, 0.09091, 0.3182, 0.05111, 0.4489, 0.09091, 0.4091, 0.1307, 0.3693, 0.09091, 0.4091, 0.05111, 0.5398, 0.09091, 0.5, 0.1307, 0.4602, 0.09091, 0.5, 0.05111, 0.6307, 0.09091, 0.5909, 0.1307, 0.5511, 0.09091, 0.5909, 0.05111, 0.7216, 0.09091, 0.6818, 0.1307, 0.642, 0.09091, 0.6818, 0.05111, 0.8125, 0.09091, 0.7727, 0.1307, 0.7329, 0.09091, 0.7727, 0.05111, 0.9034, 0.09091, 0.8636, 0.1307, 0.8238, 0.09091, 0.8636, 0.05111, 0.9943, 0.09091, 0.9545, 0.1307, 0.9147, 0.09091, 0.9545, 0.05111, 0.009657, 0.004, 0.08125, 0.004, 0.04545, 0.0398, 0.1006, 0.004, 0.1722, 0.004, 0.1364, 0.0398, 0.1915, 0.004, 0.2631, 0.004, 0.2273, 0.0398, 0.2824, 0.004, 0.354, 0.004, 0.3182, 0.0398, 0.3733, 0.004, 0.4449, 0.004, 0.4091, 0.0398, 0.4642, 0.004, 0.5358, 0.004, 0.5, 0.0398, 0.5551, 0.004, 0.6267, 0.004, 0.5909, 0.0398, 0.646, 0.004, 0.7176, 0.004, 0.6818, 0.0398, 0.7369, 0.004, 0.8085, 0.004, 0.7727, 0.0398, 0.8278, 0.004, 0.8994, 0.004, 0.8636, 0.0398, 0.9187, 0.004, 0.9903, 0.004, 0.9545, 0.0398, 0.09091, 0.9147, 0.1307, 0.9545, 0.09091, 0.9943, 0.05111, 0.9545, 0.996, 0.9187, 0.996, 0.9903, 0.9602, 0.9545, 0.9903, 0.996, 0.9187, 0.996, 0.9545, 0.9602, 0.9091, 0.005657, 0.9489, 0.04545, 0.9091, 0.08525, 0.8693, 0.04545, 0.09091, 0.005657, 0.1307, 0.04545, 0.09091, 0.08525, 0.05111, 0.04545, 0.08125, 0.996, 0.009657, 0.996, 0.04545, 0.9602, 0.004, 0.9903, 0.004, 0.9187, 0.0398, 0.9545, 0.1818, 0.005657, 0.2216, 0.04545, 0.1818, 0.08525, 0.142, 0.04545, 0.1722, 0.996, 0.1006, 0.996, 0.1364, 0.9602, 0.2727, 0.005657, 0.3125, 0.04545, 0.2727, 0.08525, 0.2329, 0.04545, 0.2631, 0.996, 0.1915, 0.996, 0.2273, 0.9602, 0.3636, 0.005657, 0.4034, 0.04545, 0.3636, 0.08525, 0.3238, 0.04545, 0.354, 0.996, 0.2824, 0.996, 0.3182, 0.9602, 0.4545, 0.005657, 0.4943, 0.04545, 0.4545, 0.08525, 0.4147, 0.04545, 0.4449, 0.996, 0.3733, 0.996, 0.4091, 0.9602, 0.5455, 0.005657, 0.5853, 0.04545, 0.5455, 0.08525, 0.5057, 0.04545, 0.5358, 0.996, 0.4642, 0.996, 0.5, 0.9602, 0.6364, 0.005657, 0.6762, 0.04545, 0.6364, 0.08525, 0.5966, 0.04545, 0.6267, 0.996, 0.5551, 0.996, 0.5909, 0.9602, 0.7273, 0.005657, 0.7671, 0.04545, 0.7273, 0.08525, 0.6875, 0.04545, 0.7176, 0.996, 0.646, 0.996, 0.6818, 0.9602, 0.8182, 0.005657, 0.858, 0.04545, 0.8182, 0.08525, 0.7784, 0.04545, 0.8085, 0.996, 0.7369, 0.996, 0.7727, 0.9602, 0.8994, 0.996, 0.8278, 0.996, 0.8636, 0.9602, 0.09091, 0.09657, 0.1307, 0.1364, 0.09091, 0.1762, 0.05111, 0.1364, 0.08525, 0.1818, 0.04545, 0.2216, 0.005657, 0.1818, 0.04545, 0.142, 0.004, 0.08125, 0.004, 0.009657, 0.0398, 0.04545, 0.09091, 0.1875, 0.1307, 0.2273, 0.09091, 0.2671, 0.05111, 0.2273, 0.08525, 0.2727, 0.04545, 0.3125, 0.005657, 0.2727, 0.04545, 0.2329, 0.004, 0.1722, 0.004, 0.1006, 0.0398, 0.1364, 0.09091, 0.2784, 0.1307, 0.3182, 0.09091, 0.358, 0.05111, 0.3182, 0.08525, 0.3636, 0.04545, 0.4034, 0.005657, 0.3636, 0.04545, 0.3238, 0.004, 0.2631, 0.004, 0.1915, 0.0398, 0.2273, 0.09091, 0.3693, 0.1307, 0.4091, 0.09091, 0.4489, 0.05111, 0.4091, 0.08525, 0.4545, 0.04545, 0.4943, 0.005657, 0.4545, 0.04545, 0.4147, 0.004, 0.354, 0.004, 0.2824, 0.0398, 0.3182, 0.09091, 0.4602, 0.1307, 0.5, 0.09091, 0.5398, 0.05111, 0.5, 0.08525, 0.5455, 0.04545, 0.5853, 0.005657, 0.5455, 0.04545, 0.5057, 0.004, 0.4449, 0.004, 0.3733, 0.0398, 0.4091, 0.09091, 0.5511, 0.1307, 0.5909, 0.09091, 0.6307, 0.05111, 0.5909, 0.08525, 0.6364, 0.04545, 0.6762, 0.005657, 0.6364, 0.04545, 0.5966, 0.004, 0.5358, 0.004, 0.4642, 0.0398, 0.5, 0.09091, 0.642, 0.1307, 0.6818, 0.09091, 0.7216, 0.05111, 0.6818, 0.08525, 0.7273, 0.04545, 0.7671, 0.005657, 0.7273, 0.04545, 0.6875, 0.004, 0.6267, 0.004, 0.5551, 0.0398, 0.5909, 0.09091, 0.7329, 0.1307, 0.7727, 0.09091, 0.8125, 0.05111, 0.7727, 0.08525, 0.8182, 0.04545, 0.858, 0.005657, 0.8182, 0.04545, 0.7784, 0.004, 0.7176, 0.004, 0.646, 0.0398, 0.6818, 0.09091, 0.8238, 0.1307, 0.8636, 0.09091, 0.9034, 0.05111, 0.8636, 0.005657, 0.9091, 0.04545, 0.8693, 0.08525, 0.9091, 0.04545, 0.9489, 0.004, 0.8085, 0.004, 0.7369, 0.0398, 0.7727, 0.1818, 0.9147, 0.2216, 0.9545, 0.1818, 0.9943, 0.142, 0.9545, 0.004, 0.8994, 0.004, 0.8278, 0.0398, 0.8636, 0.1818, 0.09657, 0.2216, 0.1364, 0.1818, 0.1762, 0.142, 0.1364, 0.1762, 0.1818, 0.1364, 0.2216, 0.09657, 0.1818, 0.1364, 0.142, 0.1818, 0.1875, 0.2216, 0.2273, 0.1818, 0.2671, 0.142, 0.2273, 0.1762, 0.2727, 0.1364, 0.3125, 0.09657, 0.2727, 0.1364, 0.2329, 0.1818, 0.2784, 0.2216, 0.3182, 0.1818, 0.358, 0.142, 0.3182, 0.1762, 0.3636, 0.1364, 0.4034, 0.09657, 0.3636, 0.1364, 0.3238, 0.1818, 0.3693, 0.2216, 0.4091, 0.1818, 0.4489, 0.142, 0.4091, 0.1762, 0.4545, 0.1364, 0.4943, 0.09657, 0.4545, 0.1364, 0.4147, 0.1818, 0.4602, 0.2216, 0.5, 0.1818, 0.5398, 0.142, 0.5, 0.1762, 0.5455, 0.1364, 0.5853, 0.09657, 0.5455, 0.1364, 0.5057, 0.1818, 0.5511, 0.2216, 0.5909, 0.1818, 0.6307, 0.142, 0.5909, 0.1762, 0.6364, 0.1364, 0.6762, 0.09657, 0.6364, 0.1364, 0.5966, 0.1818, 0.642, 0.2216, 0.6818, 0.1818, 0.7216, 0.142, 0.6818, 0.1762, 0.7273, 0.1364, 0.7671, 0.09657, 0.7273, 0.1364, 0.6875, 0.1818, 0.7329, 0.2216, 0.7727, 0.1818, 0.8125, 0.142, 0.7727, 0.1762, 0.8182, 0.1364, 0.858, 0.09657, 0.8182, 0.1364, 0.7784, 0.1818, 0.8238, 0.2216, 0.8636, 0.1818, 0.9034, 0.142, 0.8636, 0.09657, 0.9091, 0.1364, 0.8693, 0.1762, 0.9091, 0.1364, 0.9489, 0.2727, 0.9147, 0.3125, 0.9545, 0.2727, 0.9943, 0.2329, 0.9545, 0.2727, 0.09657, 0.3125, 0.1364, 0.2727, 0.1762, 0.2329, 0.1364, 0.2671, 0.1818, 0.2273, 0.2216, 0.1875, 0.1818, 0.2273, 0.142, 0.2727, 0.1875, 0.3125, 0.2273, 0.2727, 0.2671, 0.2329, 0.2273, 0.2671, 0.2727, 0.2273, 0.3125, 0.1875, 0.2727, 0.2273, 0.2329, 0.2727, 0.2784, 0.3125, 0.3182, 0.2727, 0.358, 0.2329, 0.3182, 0.2671, 0.3636, 0.2273, 0.4034, 0.1875, 0.3636, 0.2273, 0.3238, 0.2727, 0.3693, 0.3125, 0.4091, 0.2727, 0.4489, 0.2329, 0.4091, 0.2671, 0.4545, 0.2273, 0.4943, 0.1875, 0.4545, 0.2273, 0.4147, 0.2727, 0.4602, 0.3125, 0.5, 0.2727, 0.5398, 0.2329, 0.5, 0.2671, 0.5455, 0.2273, 0.5853, 0.1875, 0.5455, 0.2273, 0.5057, 0.2727, 0.5511, 0.3125, 0.5909, 0.2727, 0.6307, 0.2329, 0.5909, 0.2671, 0.6364, 0.2273, 0.6762, 0.1875, 0.6364, 0.2273, 0.5966, 0.2727, 0.642, 0.3125, 0.6818, 0.2727, 0.7216, 0.2329, 0.6818, 0.2671, 0.7273, 0.2273, 0.7671, 0.1875, 0.7273, 0.2273, 0.6875, 0.2727, 0.7329, 0.3125, 0.7727, 0.2727, 0.8125, 0.2329, 0.7727, 0.2671, 0.8182, 0.2273, 0.858, 0.1875, 0.8182, 0.2273, 0.7784, 0.2727, 0.8238, 0.3125, 0.8636, 0.2727, 0.9034, 0.2329, 0.8636, 0.1875, 0.9091, 0.2273, 0.8693, 0.2671, 0.9091, 0.2273, 0.9489, 0.3636, 0.9147, 0.4034, 0.9545, 0.3636, 0.9943, 0.3238, 0.9545, 0.3636, 0.09657, 0.4034, 0.1364, 0.3636, 0.1762, 0.3238, 0.1364, 0.358, 0.1818, 0.3182, 0.2216, 0.2784, 0.1818, 0.3182, 0.142, 0.3636, 0.1875, 0.4034, 0.2273, 0.3636, 0.2671, 0.3238, 0.2273, 0.358, 0.2727, 0.3182, 0.3125, 0.2784, 0.2727, 0.3182, 0.2329, 0.3636, 0.2784, 0.4034, 0.3182, 0.3636, 0.358, 0.3238, 0.3182, 0.358, 0.3636, 0.3182, 0.4034, 0.2784, 0.3636, 0.3182, 0.3238, 0.3636, 0.3693, 0.4034, 0.4091, 0.3636, 0.4489, 0.3238, 0.4091, 0.358, 0.4545, 0.3182, 0.4943, 0.2784, 0.4545, 0.3182, 0.4147, 0.3636, 0.4602, 0.4034, 0.5, 0.3636, 0.5398, 0.3238, 0.5, 0.358, 0.5455, 0.3182, 0.5853, 0.2784, 0.5455, 0.3182, 0.5057, 0.3636, 0.5511, 0.4034, 0.5909, 0.3636, 0.6307, 0.3238, 0.5909, 0.358, 0.6364, 0.3182, 0.6762, 0.2784, 0.6364, 0.3182, 0.5966, 0.3636, 0.642, 0.4034, 0.6818, 0.3636, 0.7216, 0.3238, 0.6818, 0.358, 0.7273, 0.3182, 0.7671, 0.2784, 0.7273, 0.3182, 0.6875, 0.3636, 0.7329, 0.4034, 0.7727, 0.3636, 0.8125, 0.3238, 0.7727, 0.358, 0.8182, 0.3182, 0.858, 0.2784, 0.8182, 0.3182, 0.7784, 0.3636, 0.8238, 0.4034, 0.8636, 0.3636, 0.9034, 0.3238, 0.8636, 0.2784, 0.9091, 0.3182, 0.8693, 0.358, 0.9091, 0.3182, 0.9489, 0.4545, 0.9147, 0.4943, 0.9545, 0.4545, 0.9943, 0.4147, 0.9545, 0.4545, 0.09657, 0.4943, 0.1364, 0.4545, 0.1762, 0.4147, 0.1364, 0.4489, 0.1818, 0.4091, 0.2216, 0.3693, 0.1818, 0.4091, 0.142, 0.4545, 0.1875, 0.4943, 0.2273, 0.4545, 0.2671, 0.4147, 0.2273, 0.4489, 0.2727, 0.4091, 0.3125, 0.3693, 0.2727, 0.4091, 0.2329, 0.4545, 0.2784, 0.4943, 0.3182, 0.4545, 0.358, 0.4147, 0.3182, 0.4489, 0.3636, 0.4091, 0.4034, 0.3693, 0.3636, 0.4091, 0.3238, 0.4545, 0.3693, 0.4943, 0.4091, 0.4545, 0.4489, 0.4147, 0.4091, 0.4489, 0.4545, 0.4091, 0.4943, 0.3693, 0.4545, 0.4091, 0.4147, 0.4545, 0.4602, 0.4943, 0.5, 0.4545, 0.5398, 0.4147, 0.5, 0.4489, 0.5455, 0.4091, 0.5853, 0.3693, 0.5455, 0.4091, 0.5057, 0.4545, 0.5511, 0.4943, 0.5909, 0.4545, 0.6307, 0.4147, 0.5909, 0.4489, 0.6364, 0.4091, 0.6762, 0.3693, 0.6364, 0.4091, 0.5966, 0.4545, 0.642, 0.4943, 0.6818, 0.4545, 0.7216, 0.4147, 0.6818, 0.4489, 0.7273, 0.4091, 0.7671, 0.3693, 0.7273, 0.4091, 0.6875, 0.4545, 0.7329, 0.4943, 0.7727, 0.4545, 0.8125, 0.4147, 0.7727, 0.4489, 0.8182, 0.4091, 0.858, 0.3693, 0.8182, 0.4091, 0.7784, 0.4545, 0.8238, 0.4943, 0.8636, 0.4545, 0.9034, 0.4147, 0.8636, 0.3693, 0.9091, 0.4091, 0.8693, 0.4489, 0.9091, 0.4091, 0.9489, 0.5455, 0.9147, 0.5853, 0.9545, 0.5455, 0.9943, 0.5057, 0.9545, 0.5455, 0.09657, 0.5853, 0.1364, 0.5455, 0.1762, 0.5057, 0.1364, 0.5398, 0.1818, 0.5, 0.2216, 0.4602, 0.1818, 0.5, 0.142, 0.5455, 0.1875, 0.5853, 0.2273, 0.5455, 0.2671, 0.5057, 0.2273, 0.5398, 0.2727, 0.5, 0.3125, 0.4602, 0.2727, 0.5, 0.2329, 0.5455, 0.2784, 0.5853, 0.3182, 0.5455, 0.358, 0.5057, 0.3182, 0.5398, 0.3636, 0.5, 0.4034, 0.4602, 0.3636, 0.5, 0.3238, 0.5455, 0.3693, 0.5853, 0.4091, 0.5455, 0.4489, 0.5057, 0.4091, 0.5398, 0.4545, 0.5, 0.4943, 0.4602, 0.4545, 0.5, 0.4147, 0.5455, 0.4602, 0.5853, 0.5, 0.5455, 0.5398, 0.5057, 0.5, 0.5398, 0.5455, 0.5, 0.5853, 0.4602, 0.5455, 0.5, 0.5057, 0.5455, 0.5511, 0.5853, 0.5909, 0.5455, 0.6307, 0.5057, 0.5909, 0.5398, 0.6364, 0.5, 0.6762, 0.4602, 0.6364, 0.5, 0.5966, 0.5455, 0.642, 0.5853, 0.6818, 0.5455, 0.7216, 0.5057, 0.6818, 0.5398, 0.7273, 0.5, 0.7671, 0.4602, 0.7273, 0.5, 0.6875, 0.5455, 0.7329, 0.5853, 0.7727, 0.5455, 0.8125, 0.5057, 0.7727, 0.5398, 0.8182, 0.5, 0.858, 0.4602, 0.8182, 0.5, 0.7784, 0.5455, 0.8238, 0.5853, 0.8636, 0.5455, 0.9034, 0.5057, 0.8636, 0.4602, 0.9091, 0.5, 0.8693, 0.5398, 0.9091, 0.5, 0.9489, 0.6364, 0.9147, 0.6762, 0.9545, 0.6364, 0.9943, 0.5966, 0.9545, 0.6364, 0.09657, 0.6762, 0.1364, 0.6364, 0.1762, 0.5966, 0.1364, 0.6307, 0.1818, 0.5909, 0.2216, 0.5511, 0.1818, 0.5909, 0.142, 0.6364, 0.1875, 0.6762, 0.2273, 0.6364, 0.2671, 0.5966, 0.2273, 0.6307, 0.2727, 0.5909, 0.3125, 0.5511, 0.2727, 0.5909, 0.2329, 0.6364, 0.2784, 0.6762, 0.3182, 0.6364, 0.358, 0.5966, 0.3182, 0.6307, 0.3636, 0.5909, 0.4034, 0.5511, 0.3636, 0.5909, 0.3238, 0.6364, 0.3693, 0.6762, 0.4091, 0.6364, 0.4489, 0.5966, 0.4091, 0.6307, 0.4545, 0.5909, 0.4943, 0.5511, 0.4545, 0.5909, 0.4147, 0.6364, 0.4602, 0.6762, 0.5, 0.6364, 0.5398, 0.5966, 0.5, 0.6307, 0.5455, 0.5909, 0.5853, 0.5511, 0.5455, 0.5909, 0.5057, 0.6364, 0.5511, 0.6762, 0.5909, 0.6364, 0.6307, 0.5966, 0.5909, 0.6307, 0.6364, 0.5909, 0.6762, 0.5511, 0.6364, 0.5909, 0.5966, 0.6364, 0.642, 0.6762, 0.6818, 0.6364, 0.7216, 0.5966, 0.6818, 0.6307, 0.7273, 0.5909, 0.7671, 0.5511, 0.7273, 0.5909, 0.6875, 0.6364, 0.7329, 0.6762, 0.7727, 0.6364, 0.8125, 0.5966, 0.7727, 0.6307, 0.8182, 0.5909, 0.858, 0.5511, 0.8182, 0.5909, 0.7784, 0.6364, 0.8238, 0.6762, 0.8636, 0.6364, 0.9034, 0.5966, 0.8636, 0.5511, 0.9091, 0.5909, 0.8693, 0.6307, 0.9091, 0.5909, 0.9489, 0.7273, 0.9147, 0.7671, 0.9545, 0.7273, 0.9943, 0.6875, 0.9545, 0.7273, 0.09657, 0.7671, 0.1364, 0.7273, 0.1762, 0.6875, 0.1364, 0.7216, 0.1818, 0.6818, 0.2216, 0.642, 0.1818, 0.6818, 0.142, 0.7273, 0.1875, 0.7671, 0.2273, 0.7273, 0.2671, 0.6875, 0.2273, 0.7216, 0.2727, 0.6818, 0.3125, 0.642, 0.2727, 0.6818, 0.2329, 0.7273, 0.2784, 0.7671, 0.3182, 0.7273, 0.358, 0.6875, 0.3182, 0.7216, 0.3636, 0.6818, 0.4034, 0.642, 0.3636, 0.6818, 0.3238, 0.7273, 0.3693, 0.7671, 0.4091, 0.7273, 0.4489, 0.6875, 0.4091, 0.7216, 0.4545, 0.6818, 0.4943, 0.642, 0.4545, 0.6818, 0.4147, 0.7273, 0.4602, 0.7671, 0.5, 0.7273, 0.5398, 0.6875, 0.5, 0.7216, 0.5455, 0.6818, 0.5853, 0.642, 0.5455, 0.6818, 0.5057, 0.7273, 0.5511, 0.7671, 0.5909, 0.7273, 0.6307, 0.6875, 0.5909, 0.7216, 0.6364, 0.6818, 0.6762, 0.642, 0.6364, 0.6818, 0.5966, 0.7273, 0.642, 0.7671, 0.6818, 0.7273, 0.7216, 0.6875, 0.6818, 0.7216, 0.7273, 0.6818, 0.7671, 0.642, 0.7273, 0.6818, 0.6875, 0.7273, 0.7329, 0.7671, 0.7727, 0.7273, 0.8125, 0.6875, 0.7727, 0.7216, 0.8182, 0.6818, 0.858, 0.642, 0.8182, 0.6818, 0.7784, 0.7273, 0.8238, 0.7671, 0.8636, 0.7273, 0.9034, 0.6875, 0.8636, 0.642, 0.9091, 0.6818, 0.8693, 0.7216, 0.9091, 0.6818, 0.9489, 0.8182, 0.9147, 0.858, 0.9545, 0.8182, 0.9943, 0.7784, 0.9545, 0.8182, 0.09657, 0.858, 0.1364, 0.8182, 0.1762, 0.7784, 0.1364, 0.8125, 0.1818, 0.7727, 0.2216, 0.7329, 0.1818, 0.7727, 0.142, 0.8182, 0.1875, 0.858, 0.2273, 0.8182, 0.2671, 0.7784, 0.2273, 0.8125, 0.2727, 0.7727, 0.3125, 0.7329, 0.2727, 0.7727, 0.2329, 0.8182, 0.2784, 0.858, 0.3182, 0.8182, 0.358, 0.7784, 0.3182, 0.8125, 0.3636, 0.7727, 0.4034, 0.7329, 0.3636, 0.7727, 0.3238, 0.8182, 0.3693, 0.858, 0.4091, 0.8182, 0.4489, 0.7784, 0.4091, 0.8125, 0.4545, 0.7727, 0.4943, 0.7329, 0.4545, 0.7727, 0.4147, 0.8182, 0.4602, 0.858, 0.5, 0.8182, 0.5398, 0.7784, 0.5, 0.8125, 0.5455, 0.7727, 0.5853, 0.7329, 0.5455, 0.7727, 0.5057, 0.8182, 0.5511, 0.858, 0.5909, 0.8182, 0.6307, 0.7784, 0.5909, 0.8125, 0.6364, 0.7727, 0.6762, 0.7329, 0.6364, 0.7727, 0.5966, 0.8182, 0.642, 0.858, 0.6818, 0.8182, 0.7216, 0.7784, 0.6818, 0.8125, 0.7273, 0.7727, 0.7671, 0.7329, 0.7273, 0.7727, 0.6875, 0.8182, 0.7329, 0.858, 0.7727, 0.8182, 0.8125, 0.7784, 0.7727, 0.8125, 0.8182, 0.7727, 0.858, 0.7329, 0.8182, 0.7727, 0.7784, 0.8182, 0.8238, 0.858, 0.8636, 0.8182, 0.9034, 0.7784, 0.8636, 0.7329, 0.9091, 0.7727, 0.8693, 0.8125, 0.9091, 0.7727, 0.9489, 0.9091, 0.9943, 0.8693, 0.9545, 0.9091, 0.9147, 0.9489, 0.9545, 0.9091, 0.09657, 0.9489, 0.1364, 0.9091, 0.1762, 0.8693, 0.1364, 0.9034, 0.1818, 0.8636, 0.2216, 0.8238, 0.1818, 0.8636, 0.142, 0.9091, 0.1875, 0.9489, 0.2273, 0.9091, 0.2671, 0.8693, 0.2273, 0.9034, 0.2727, 0.8636, 0.3125, 0.8238, 0.2727, 0.8636, 0.2329, 0.9091, 0.2784, 0.9489, 0.3182, 0.9091, 0.358, 0.8693, 0.3182, 0.9034, 0.3636, 0.8636, 0.4034, 0.8238, 0.3636, 0.8636, 0.3238, 0.9091, 0.3693, 0.9489, 0.4091, 0.9091, 0.4489, 0.8693, 0.4091, 0.9034, 0.4545, 0.8636, 0.4943, 0.8238, 0.4545, 0.8636, 0.4147, 0.9091, 0.4602, 0.9489, 0.5, 0.9091, 0.5398, 0.8693, 0.5, 0.9034, 0.5455, 0.8636, 0.5853, 0.8238, 0.5455, 0.8636, 0.5057, 0.9091, 0.5511, 0.9489, 0.5909, 0.9091, 0.6307, 0.8693, 0.5909, 0.9034, 0.6364, 0.8636, 0.6762, 0.8238, 0.6364, 0.8636, 0.5966, 0.9091, 0.642, 0.9489, 0.6818, 0.9091, 0.7216, 0.8693, 0.6818, 0.9034, 0.7273, 0.8636, 0.7671, 0.8238, 0.7273, 0.8636, 0.6875, 0.9091, 0.7329, 0.9489, 0.7727, 0.9091, 0.8125, 0.8693, 0.7727, 0.9034, 0.8182, 0.8636, 0.858, 0.8238, 0.8182, 0.8636, 0.7784, 0.9091, 0.8238, 0.9489, 0.8636, 0.9091, 0.9034, 0.8693, 0.8636, 0.8238, 0.9091, 0.8636, 0.8693, 0.9034, 0.9091, 0.8636, 0.9489, 0.08525, 0.09091, 0.04545, 0.1307, 0.005657, 0.09091, 0.04545, 0.05111, 0.996, 0.009657, 0.996, 0.08125, 0.9602, 0.04545, 0.9943, 0.1818, 0.9545, 0.2216, 0.9147, 0.1818, 0.9545, 0.142, 0.996, 0.1006, 0.996, 0.1722, 0.9602, 0.1364, 0.9943, 0.2727, 0.9545, 0.3125, 0.9147, 0.2727, 0.9545, 0.2329, 0.996, 0.1915, 0.996, 0.2631, 0.9602, 0.2273, 0.9943, 0.3636, 0.9545, 0.4034, 0.9147, 0.3636, 0.9545, 0.3238, 0.996, 0.2824, 0.996, 0.354, 0.9602, 0.3182, 0.9943, 0.4545, 0.9545, 0.4943, 0.9147, 0.4545, 0.9545, 0.4147, 0.996, 0.3733, 0.996, 0.4449, 0.9602, 0.4091, 0.9943, 0.5455, 0.9545, 0.5853, 0.9147, 0.5455, 0.9545, 0.5057, 0.996, 0.4642, 0.996, 0.5358, 0.9602, 0.5, 0.9943, 0.6364, 0.9545, 0.6762, 0.9147, 0.6364, 0.9545, 0.5966, 0.996, 0.5551, 0.996, 0.6267, 0.9602, 0.5909, 0.9943, 0.7273, 0.9545, 0.7671, 0.9147, 0.7273, 0.9545, 0.6875, 0.996, 0.646, 0.996, 0.7176, 0.9602, 0.6818, 0.9943, 0.8182, 0.9545, 0.858, 0.9147, 0.8182, 0.9545, 0.7784, 0.996, 0.7369, 0.996, 0.8085, 0.9602, 0.7727, 0.9147, 0.9091, 0.9545, 0.8693, 0.9943, 0.9091, 0.9545, 0.9489, 0.996, 0.8278, 0.996, 0.8994, 0.9602, 0.8636])
me_plane.materials.append(mat_material_002)
me_plane.update()
me_cube_001 = bpy.data.meshes.new('Cube.001')
me_cube_001.from_pydata([(-1.0, -1.0, -1.0), (-1.0, -1.0, 1.0), (-1.0, 1.0, -1.0), (-1.0, 1.0, 1.0), (1.0, -1.0, -1.0), (1.0, -1.0, 1.0), (1.0, 1.0, -1.0), (1.0, 1.0, 1.0)], [], [(0, 1, 3, 2), (2, 3, 7, 6), (6, 7, 5, 4), (4, 5, 1, 0), (2, 6, 4, 0), (7, 3, 1, 5)])
_uv = me_cube_001.uv_layers.new(name='UVMap')
_uv.uv.foreach_set('vector', [0.375, 0.0, 0.625, 0.0, 0.625, 0.25, 0.375, 0.25, 0.375, 0.25, 0.625, 0.25, 0.625, 0.5, 0.375, 0.5, 0.375, 0.5, 0.625, 0.5, 0.625, 0.75, 0.375, 0.75, 0.375, 0.75, 0.625, 0.75, 0.625, 1.0, 0.375, 1.0, 0.125, 0.5, 0.375, 0.5, 0.375, 0.75, 0.125, 0.75, 0.625, 0.5, 0.875, 0.5, 0.875, 0.75, 0.625, 0.75])
me_cube_001.materials.append(mat_material_001)
me_cube_001.update()
me_plane_002 = bpy.data.meshes.new('Plane.002')
me_plane_002.from_pydata([(-1.0, -1.0, 0.0), (1.0, -1.0, 0.0), (-1.0, 1.0, 0.0), (1.0, 1.0, 0.0), (-1.0, 0.6, 0.0), (-1.0, 0.2, 0.0), (-1.0, -0.2, 0.0), (-1.0, -0.6, 0.0), (-0.6, -1.0, 0.0), (-0.2, -1.0, 0.0), (0.2, -1.0, 0.0), (0.6, -1.0, 0.0), (1.0, -0.6, 0.0), (1.0, -0.2, 0.0), (1.0, 0.2, 0.0), (1.0, 0.6, 0.0), (0.6, 1.0, 0.0), (0.2, 1.0, 0.0), (-0.2, 1.0, 0.0), (-0.6, 1.0, 0.0), (-0.6, -0.6, 0.0), (-0.6, -0.2, 0.0), (-0.6, 0.2, 0.0), (-0.6, 0.6, 0.0), (-0.2, -0.6, 0.0), (-0.2, -0.2, 0.0), (-0.2, 0.2, 0.0), (-0.2, 0.6, 0.0), (0.2, -0.6, 0.0), (0.2, -0.2, 0.0), (0.2, 0.2, 0.0), (0.2, 0.6, 0.0), (0.6, -0.6, 0.0), (0.6, -0.2, 0.0), (0.6, 0.2, 0.0), (0.6, 0.6, 0.0)], [], [(35, 15, 3, 16), (4, 23, 19, 2), (23, 27, 18, 19), (27, 31, 17, 18), (31, 35, 16, 17), (0, 8, 20, 7), (7, 20, 21, 6), (6, 21, 22, 5), (5, 22, 23, 4), (8, 9, 24, 20), (20, 24, 25, 21), (21, 25, 26, 22), (22, 26, 27, 23), (9, 10, 28, 24), (24, 28, 29, 25), (25, 29, 30, 26), (26, 30, 31, 27), (10, 11, 32, 28), (28, 32, 33, 29), (29, 33, 34, 30), (30, 34, 35, 31), (11, 1, 12, 32), (32, 12, 13, 33), (33, 13, 14, 34), (34, 14, 15, 35)])
_uv = me_plane_002.uv_layers.new(name='UVMap')
_uv.uv.foreach_set('vector', [0.8, 0.8, 1.0, 0.8, 1.0, 1.0, 0.8, 1.0, 0.0, 0.8, 0.2, 0.8, 0.2, 1.0, 0.0, 1.0, 0.2, 0.8, 0.4, 0.8, 0.4, 1.0, 0.2, 1.0, 0.4, 0.8, 0.6, 0.8, 0.6, 1.0, 0.4, 1.0, 0.6, 0.8, 0.8, 0.8, 0.8, 1.0, 0.6, 1.0, 0.0, 0.0, 0.2, 0.0, 0.2, 0.2, 0.0, 0.2, 0.0, 0.2, 0.2, 0.2, 0.2, 0.4, 0.0, 0.4, 0.0, 0.4, 0.2, 0.4, 0.2, 0.6, 0.0, 0.6, 0.0, 0.6, 0.2, 0.6, 0.2, 0.8, 0.0, 0.8, 0.2, 0.0, 0.4, 0.0, 0.4, 0.2, 0.2, 0.2, 0.2, 0.2, 0.4, 0.2, 0.4, 0.4, 0.2, 0.4, 0.2, 0.4, 0.4, 0.4, 0.4, 0.6, 0.2, 0.6, 0.2, 0.6, 0.4, 0.6, 0.4, 0.8, 0.2, 0.8, 0.4, 0.0, 0.6, 0.0, 0.6, 0.2, 0.4, 0.2, 0.4, 0.2, 0.6, 0.2, 0.6, 0.4, 0.4, 0.4, 0.4, 0.4, 0.6, 0.4, 0.6, 0.6, 0.4, 0.6, 0.4, 0.6, 0.6, 0.6, 0.6, 0.8, 0.4, 0.8, 0.6, 0.0, 0.8, 0.0, 0.8, 0.2, 0.6, 0.2, 0.6, 0.2, 0.8, 0.2, 0.8, 0.4, 0.6, 0.4, 0.6, 0.4, 0.8, 0.4, 0.8, 0.6, 0.6, 0.6, 0.6, 0.6, 0.8, 0.6, 0.8, 0.8, 0.6, 0.8, 0.8, 0.0, 1.0, 0.0, 1.0, 0.2, 0.8, 0.2, 0.8, 0.2, 1.0, 0.2, 1.0, 0.4, 0.8, 0.4, 0.8, 0.4, 1.0, 0.4, 1.0, 0.6, 0.8, 0.6, 0.8, 0.6, 1.0, 0.6, 1.0, 0.8, 0.8, 0.8])
me_plane_002.update()
me_plane_003 = bpy.data.meshes.new('Plane.003')
me_plane_003.from_pydata([(-0.9681, 0.0, 0.0), (0.9681, 0.0, 0.0), (0.0, 0.0, 0.0), (-0.242, 0.0, 0.0), (-0.484, 0.0, 0.0), (-0.726, 0.0, 0.0), (0.726, 0.0, 0.0), (0.484, 0.0, 0.0), (0.242, 0.0, 0.0), (-0.8471, 0.0, 0.0), (0.121, 0.0, 0.0), (-0.121, 0.0, 0.0), (-0.363, 0.0, 0.0), (-0.605, 0.0, 0.0), (0.8471, 0.0, 0.0), (0.605, 0.0, 0.0), (0.363, 0.0, 0.0), (-0.9076, 0.0, 0.0), (0.0605, 0.0, 0.0), (-0.1815, 0.0, 0.0), (-0.4235, 0.0, 0.0), (-0.6655, 0.0, 0.0), (0.7866, 0.0, 0.0), (0.5445, 0.0, 0.0), (0.3025, 0.0, 0.0), (-0.7866, 0.0, 0.0), (0.1815, 0.0, 0.0), (-0.0605, 0.0, 0.0), (-0.3025, 0.0, 0.0), (-0.5445, 0.0, 0.0), (0.9076, 0.0, 0.0), (0.6655, 0.0, 0.0), (0.4235, 0.0, 0.0)], [(17, 0), (18, 2), (19, 3), (20, 4), (21, 5), (22, 6), (23, 7), (24, 8), (25, 9), (26, 10), (27, 11), (28, 12), (29, 13), (30, 14), (31, 15), (32, 16), (9, 17), (10, 18), (11, 19), (12, 20), (13, 21), (14, 22), (15, 23), (16, 24), (5, 25), (8, 26), (2, 27), (3, 28), (4, 29), (1, 30), (6, 31), (7, 32)], [])
_uv = me_plane_003.uv_layers.new(name='UVMap')
_uv.uv.foreach_set('vector', [])
me_plane_003.update()

# ---- objects
ob_plane = bpy.data.objects.new('Plane', me_plane)
ob_cube = bpy.data.objects.new('Cube', me_cube_001)
ob_plane_001 = bpy.data.objects.new('Plane.001', me_plane_002)
ob_area = bpy.data.objects.new('Area', light_area_001)
ob_plane_002 = bpy.data.objects.new('Plane.002', me_plane_003)
ob_area_001 = bpy.data.objects.new('Area.001', light_area_002)
ob_camera = bpy.data.objects.new('Camera', cam_camera_001)

# ---- transforms, parenting, visibility, modifiers, constraints
ob_plane.location = (0.0, 0.0, 0.0)
ob_cube.location = (0.0, 0.0, 0.99)
ob_plane_001.location = (1.0, 1.0, -1.0)
ob_plane_001.rotation_euler = (0.0, 2.356, 0.7854)
ob_plane_001.scale = (0.1, 0.1, 0.1)
ob_plane_001.hide_render = True
ob_plane_001.instance_type = 'VERTS'
ob_area.parent = ob_plane_001
ob_area.matrix_parent_inverse = Matrix(((1.0, -0.0, 0.0, 0.02), (-0.0, 1.0, -0.0, -0.02), (0.0, 0.0, 1.0, -0.0), (-0.0, 0.0, -0.0, 1.0)))
ob_area.location = (0.0, 0.0, 0.0)
ob_area.scale = (0.03, 0.03, 0.03)
ob_area.hide_render = True
_c = ob_area.constraints.new('COPY_ROTATION'); _c.name = 'Copy Rotation'
_c.target = ob_plane_001
ob_plane_002.location = (0.0, 0.0, -0.5)
ob_plane_002.rotation_euler = (0.0, 0.0, 1.633)
ob_plane_002.show_instancer_for_render = False
ob_plane_002.show_instancer_for_viewport = False
ob_plane_002.instance_type = 'VERTS'
ob_area_001.parent = ob_plane_002
ob_area_001.matrix_parent_inverse = Matrix(((1.0, -0.0, 0.0, -0.0), (-0.0, 1.0, -0.0, 0.0), (0.0, -0.0, 1.0, 0.5), (-0.0, 0.0, -0.0, 1.0)))
ob_area_001.location = (0.0, 0.0, -0.5)
ob_area_001.rotation_euler = (3.142, 0.0, 0.0)
ob_camera.location = (-0.75, -0.75, 2.0)
ob_camera.rotation_euler = (0.5236, 0.0, -0.7854)

# ---- collection membership
col_collection.objects.link(ob_plane)
col_collection.objects.link(ob_cube)
col_collection.objects.link(ob_plane_001)
col_collection.objects.link(ob_area)
col_collection.objects.link(ob_plane_002)
col_collection.objects.link(ob_area_001)
col_collection.objects.link(ob_camera)

# ---- scene / render settings (as saved in the file)
scene.camera = ob_camera
scene.frame_start = 1; scene.frame_end = 480; scene.frame_set(250)
scene.render.engine = 'CYCLES'
scene.render.image_settings.file_format = 'FFMPEG'
scene.render.image_settings.color_mode = 'RGB'
scene.render.fps = 60
scene.cycles.samples = 128
scene.view_settings.view_transform = 'Standard'
bpy.context.view_layer.update()
